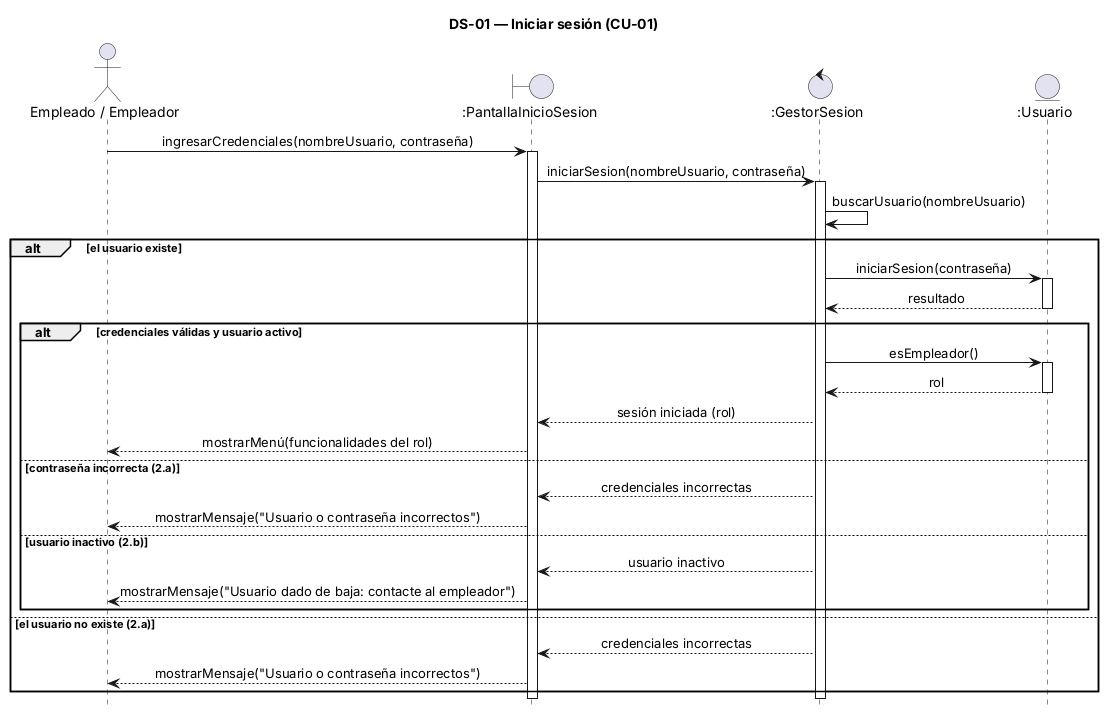

The diagram above was rendered by PlantUML. Its source (embedded in the PNG):
@startuml
title DS-01 — Iniciar sesión (CU-01)
hide footbox
skinparam sequenceMessageAlign center
skinparam responseMessageBelowArrow true

actor "Empleado / Empleador" as U
boundary ":PantallaInicioSesion" as P
control ":GestorSesion" as G
entity ":Usuario" as E

U -> P : ingresarCredenciales(nombreUsuario, contraseña)
activate P
P -> G : iniciarSesion(nombreUsuario, contraseña)
activate G
G -> G : buscarUsuario(nombreUsuario)

alt el usuario existe
  G -> E : iniciarSesion(contraseña)
  activate E
  E --> G : resultado
  deactivate E

  alt credenciales válidas y usuario activo
    G -> E : esEmpleador()
    activate E
    E --> G : rol
    deactivate E
    G --> P : sesión iniciada (rol)
    P --> U : mostrarMenú(funcionalidades del rol)
  else contraseña incorrecta (2.a)
    G --> P : credenciales incorrectas
    P --> U : mostrarMensaje("Usuario o contraseña incorrectos")
  else usuario inactivo (2.b)
    G --> P : usuario inactivo
    P --> U : mostrarMensaje("Usuario dado de baja: contacte al empleador")
  end

else el usuario no existe (2.a)
  G --> P : credenciales incorrectas
  P --> U : mostrarMensaje("Usuario o contraseña incorrectos")
end

deactivate G
deactivate P
@enduml